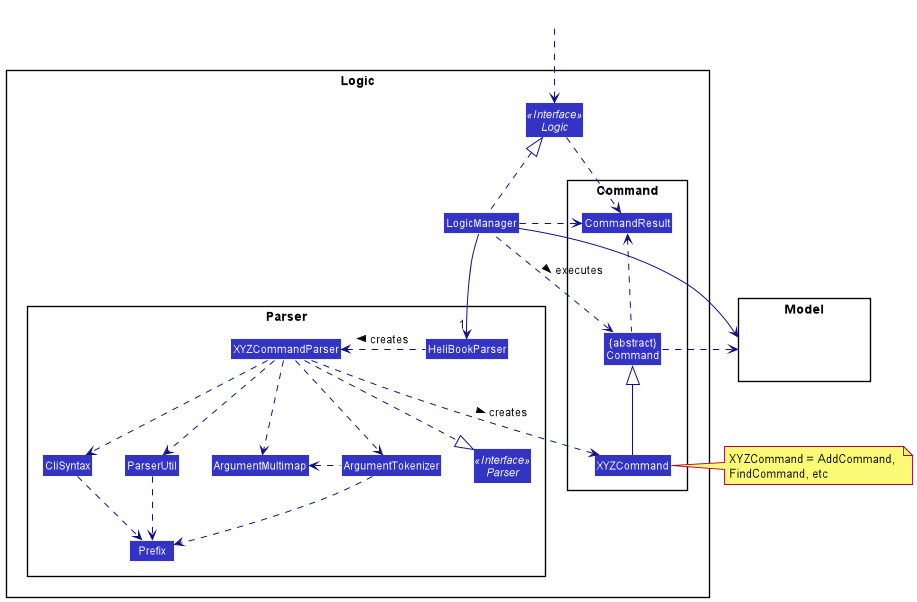

The diagram above was rendered by PlantUML. Its source (embedded in the PNG):
@startuml
!include style.puml
skinparam arrowThickness 1.1
skinparam arrowColor LOGIC_COLOR_T4
skinparam classBackgroundColor LOGIC_COLOR

package Logic {

package Parser {
Interface Parser <<Interface>>
Class HeliBookParser
Class XYZCommandParser
Class CliSyntax
Class ParserUtil
Class ArgumentMultimap
Class ArgumentTokenizer
Class Prefix
}

package Command {
Class XYZCommand
Class CommandResult
Class "{abstract}\nCommand" as Command
}

Interface Logic <<Interface>>
Class LogicManager
}

package Model{
Class HiddenModel #FFFFFF
}

Class HiddenOutside #FFFFFF
HiddenOutside ..> Logic

LogicManager .up.|> Logic
LogicManager -->"1" HeliBookParser
HeliBookParser .left.> XYZCommandParser: creates >

XYZCommandParser ..> XYZCommand : creates >
XYZCommandParser ..|> Parser
XYZCommandParser ..> ArgumentMultimap
XYZCommandParser ..> ArgumentTokenizer
ArgumentTokenizer .left.> ArgumentMultimap
XYZCommandParser ..> CliSyntax
CliSyntax ..> Prefix
XYZCommandParser ..> ParserUtil
ParserUtil .down.> Prefix
ArgumentTokenizer .down.> Prefix
XYZCommand -up-|> Command
LogicManager .left.> Command : executes >

LogicManager --> Model
Command .right.> Model
note right of XYZCommand: XYZCommand = AddCommand, \nFindCommand, etc

Logic ..> CommandResult
LogicManager .down.> CommandResult
Command .up.> CommandResult
CommandResult -[hidden]-> Parser
@enduml